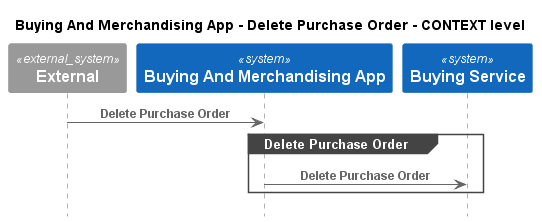

The diagram above was rendered by PlantUML. Its source (embedded in the PNG):
@startuml
!pragma layout smetana
!include ..\..\..\..\.c4s\C4_Sequence.puml

title Buying And Merchandising App - Delete Purchase Order - CONTEXT level

System_Ext(C4InterFlow.SoftwareSystems.ExternalSystem, "External", "")
System(ECommercePlatform.SoftwareSystems.BuyingAndMerchandisingApp, "Buying And Merchandising App", "")
System(ECommercePlatform.SoftwareSystems.BuyingService, "Buying Service", "")

Rel(C4InterFlow.SoftwareSystems.ExternalSystem, ECommercePlatform.SoftwareSystems.BuyingAndMerchandisingApp, "Delete Purchase Order")
group Delete Purchase Order
Rel(ECommercePlatform.SoftwareSystems.BuyingAndMerchandisingApp, ECommercePlatform.SoftwareSystems.BuyingService, "Delete Purchase Order")
end


@enduml